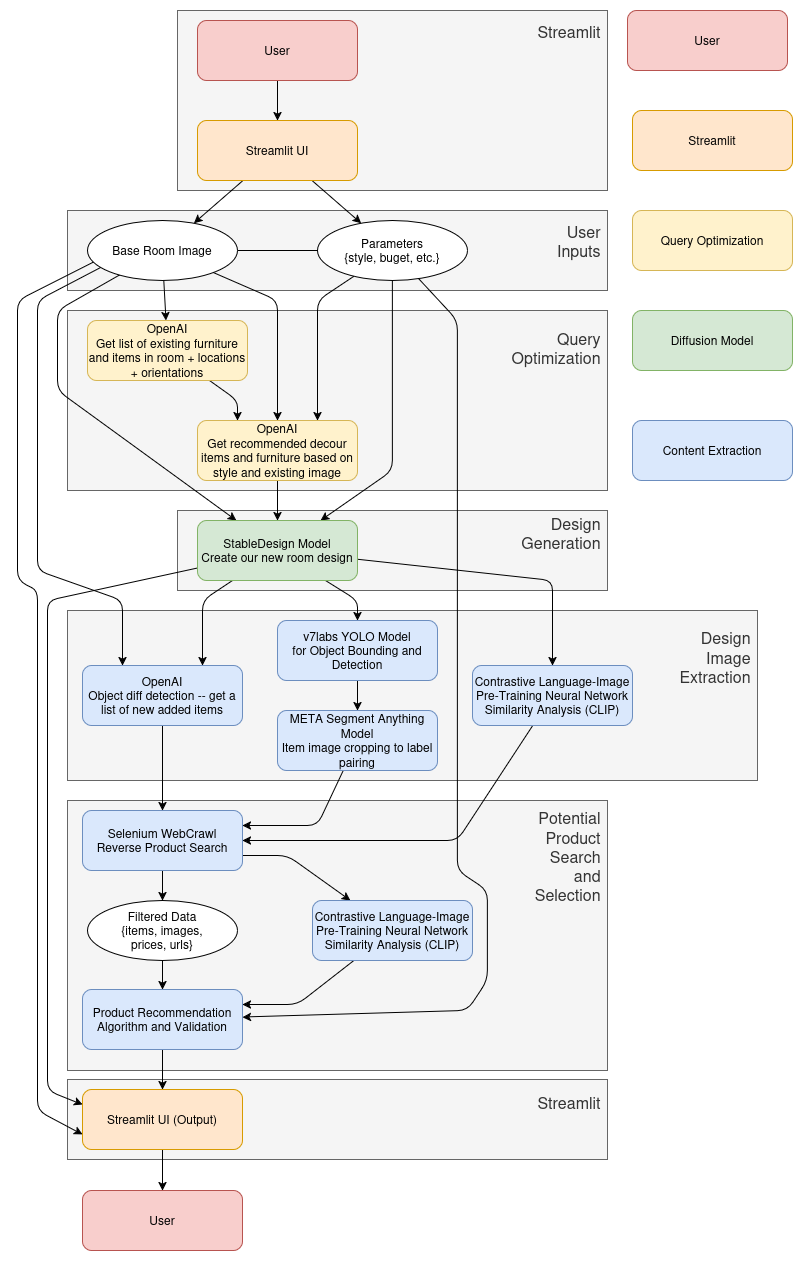

The diagram above was exported from draw.io. Its source (the exported page's mxGraphModel, read from the mxfile embedded in the PNG):
<mxGraphModel dx="1946" dy="1148" grid="1" gridSize="10" guides="1" tooltips="1" connect="1" arrows="1" fold="1" page="1" pageScale="1" pageWidth="827" pageHeight="1169" math="0" shadow="0">
  <root>
    <mxCell id="0" />
    <mxCell id="1" parent="0" />
    <mxCell id="134" value="&lt;div&gt;&lt;span style=&quot;font-size: 16px;&quot;&gt;User&amp;nbsp;&lt;/span&gt;&lt;/div&gt;&lt;div&gt;&lt;span style=&quot;font-size: 16px;&quot;&gt;Inputs&amp;nbsp;&lt;/span&gt;&lt;/div&gt;&lt;div&gt;&lt;span style=&quot;font-size: 16px;&quot;&gt;&lt;br&gt;&lt;/span&gt;&lt;/div&gt;" style="whiteSpace=wrap;html=1;align=right;fillColor=#f5f5f5;strokeColor=#666666;fontColor=#333333;" parent="1" vertex="1">
      <mxGeometry x="190" y="230" width="540" height="80" as="geometry" />
    </mxCell>
    <mxCell id="133" value="&lt;span style=&quot;font-size: 16px;&quot;&gt;Streamlit&amp;nbsp;&lt;/span&gt;&lt;div&gt;&lt;font style=&quot;font-size: 16px;&quot;&gt;&lt;br&gt;&lt;/font&gt;&lt;/div&gt;&lt;div&gt;&lt;br&gt;&lt;/div&gt;" style="whiteSpace=wrap;html=1;align=right;fillColor=#f5f5f5;strokeColor=#666666;fontColor=#333333;" parent="1" vertex="1">
      <mxGeometry x="190" y="1099" width="540" height="80" as="geometry" />
    </mxCell>
    <mxCell id="132" value="&lt;span style=&quot;font-size: 16px;&quot;&gt;Design&amp;nbsp;&lt;/span&gt;&lt;div&gt;&lt;span style=&quot;font-size: 16px;&quot;&gt;Image&amp;nbsp;&lt;/span&gt;&lt;/div&gt;&lt;div&gt;&lt;span style=&quot;font-size: 16px;&quot;&gt;Extraction&amp;nbsp;&lt;/span&gt;&lt;/div&gt;&lt;div&gt;&lt;span style=&quot;font-size: 16px;&quot;&gt;&lt;br&gt;&lt;/span&gt;&lt;/div&gt;&lt;div&gt;&lt;span style=&quot;font-size: 16px;&quot;&gt;&lt;br&gt;&lt;/span&gt;&lt;/div&gt;&lt;div&gt;&lt;span style=&quot;font-size: 16px;&quot;&gt;&lt;br&gt;&lt;/span&gt;&lt;/div&gt;&lt;div&gt;&lt;span style=&quot;font-size: 16px;&quot;&gt;&lt;br&gt;&lt;/span&gt;&lt;/div&gt;" style="whiteSpace=wrap;html=1;align=right;fillColor=#f5f5f5;strokeColor=#666666;fontColor=#333333;" parent="1" vertex="1">
      <mxGeometry x="190" y="630" width="690" height="170" as="geometry" />
    </mxCell>
    <mxCell id="131" value="&lt;div&gt;&lt;span style=&quot;font-size: 16px;&quot;&gt;Design&amp;nbsp;&lt;/span&gt;&lt;/div&gt;&lt;div&gt;&lt;span style=&quot;font-size: 16px;&quot;&gt;Generation&amp;nbsp;&lt;/span&gt;&lt;/div&gt;&lt;div&gt;&lt;font style=&quot;font-size: 13px;&quot;&gt;&amp;nbsp; &amp;nbsp;&lt;/font&gt;&lt;/div&gt;&lt;div&gt;&lt;span style=&quot;font-size: 16px;&quot;&gt;&lt;br&gt;&lt;/span&gt;&lt;/div&gt;" style="whiteSpace=wrap;html=1;align=right;fillColor=#f5f5f5;strokeColor=#666666;fontColor=#333333;" parent="1" vertex="1">
      <mxGeometry x="300" y="530" width="430" height="80" as="geometry" />
    </mxCell>
    <mxCell id="125" value="&lt;span style=&quot;font-size: 16px;&quot;&gt;Potential&amp;nbsp;&lt;/span&gt;&lt;div&gt;&lt;span style=&quot;font-size: 16px;&quot;&gt;Product&amp;nbsp;&lt;/span&gt;&lt;div&gt;&lt;span style=&quot;font-size: 16px;&quot;&gt;Search&amp;nbsp;&lt;/span&gt;&lt;div&gt;&lt;div&gt;&lt;font style=&quot;font-size: 16px;&quot;&gt;and&amp;nbsp;&lt;/font&gt;&lt;/div&gt;&lt;div&gt;&lt;font style=&quot;font-size: 16px;&quot;&gt;Selection&amp;nbsp;&lt;/font&gt;&lt;/div&gt;&lt;div&gt;&lt;font style=&quot;font-size: 16px;&quot;&gt;&lt;br&gt;&lt;/font&gt;&lt;/div&gt;&lt;div&gt;&lt;font style=&quot;font-size: 16px;&quot;&gt;&lt;br&gt;&lt;/font&gt;&lt;/div&gt;&lt;div&gt;&lt;br&gt;&lt;/div&gt;&lt;div&gt;&lt;font style=&quot;font-size: 16px;&quot;&gt;&lt;br&gt;&lt;/font&gt;&lt;/div&gt;&lt;div&gt;&lt;font style=&quot;font-size: 16px;&quot;&gt;&lt;br&gt;&lt;/font&gt;&lt;/div&gt;&lt;div&gt;&lt;font style=&quot;font-size: 16px;&quot;&gt;&lt;br&gt;&lt;/font&gt;&lt;/div&gt;&lt;div&gt;&lt;font style=&quot;font-size: 16px;&quot;&gt;&lt;br&gt;&lt;/font&gt;&lt;/div&gt;&lt;div&gt;&lt;br&gt;&lt;/div&gt;&lt;div&gt;&lt;br&gt;&lt;/div&gt;&lt;/div&gt;&lt;/div&gt;&lt;/div&gt;" style="whiteSpace=wrap;html=1;align=right;fillColor=#f5f5f5;strokeColor=#666666;fontColor=#333333;" parent="1" vertex="1">
      <mxGeometry x="190" y="820" width="540" height="270" as="geometry" />
    </mxCell>
    <mxCell id="124" value="&lt;span style=&quot;font-size: 16px;&quot;&gt;Streamlit&amp;nbsp;&lt;/span&gt;&lt;br&gt;&lt;div&gt;&lt;font style=&quot;font-size: 16px;&quot;&gt;&lt;br&gt;&lt;/font&gt;&lt;/div&gt;&lt;div&gt;&lt;font style=&quot;font-size: 27px;&quot;&gt;&lt;br&gt;&lt;/font&gt;&lt;/div&gt;&lt;div&gt;&lt;font style=&quot;font-size: 16px;&quot;&gt;&lt;br&gt;&lt;/font&gt;&lt;/div&gt;&lt;div&gt;&lt;font style=&quot;font-size: 16px;&quot;&gt;&lt;br&gt;&lt;/font&gt;&lt;/div&gt;&lt;div&gt;&lt;br&gt;&lt;/div&gt;&lt;div&gt;&lt;font style=&quot;font-size: 16px;&quot;&gt;&lt;br&gt;&lt;/font&gt;&lt;/div&gt;&lt;div&gt;&lt;br&gt;&lt;/div&gt;" style="whiteSpace=wrap;html=1;align=right;fillColor=#f5f5f5;strokeColor=#666666;fontColor=#333333;" parent="1" vertex="1">
      <mxGeometry x="300" y="30" width="430" height="180" as="geometry" />
    </mxCell>
    <mxCell id="123" value="&lt;font style=&quot;font-size: 16px;&quot;&gt;Query&amp;nbsp;&lt;/font&gt;&lt;div&gt;&lt;font style=&quot;font-size: 16px;&quot;&gt;Optimization&amp;nbsp;&lt;/font&gt;&lt;/div&gt;&lt;div&gt;&lt;font style=&quot;font-size: 16px;&quot;&gt;&lt;br&gt;&lt;/font&gt;&lt;/div&gt;&lt;div&gt;&lt;font style=&quot;font-size: 16px;&quot;&gt;&lt;br&gt;&lt;/font&gt;&lt;/div&gt;&lt;div&gt;&lt;font style=&quot;font-size: 16px;&quot;&gt;&lt;br&gt;&lt;/font&gt;&lt;/div&gt;&lt;div&gt;&lt;br&gt;&lt;/div&gt;&lt;div&gt;&lt;font style=&quot;font-size: 16px;&quot;&gt;&lt;br&gt;&lt;/font&gt;&lt;/div&gt;&lt;div&gt;&lt;br&gt;&lt;/div&gt;" style="whiteSpace=wrap;html=1;align=right;fillColor=#f5f5f5;strokeColor=#666666;fontColor=#333333;" parent="1" vertex="1">
      <mxGeometry x="190" y="330" width="540" height="180" as="geometry" />
    </mxCell>
    <mxCell id="91" style="edgeStyle=none;html=1;endArrow=none;endFill=0;" parent="1" source="23" target="88" edge="1">
      <mxGeometry relative="1" as="geometry" />
    </mxCell>
    <mxCell id="95" style="edgeStyle=none;html=1;entryX=0.75;entryY=0;entryDx=0;entryDy=0;" parent="1" source="23" target="94" edge="1">
      <mxGeometry relative="1" as="geometry">
        <Array as="points">
          <mxPoint x="440" y="320" />
        </Array>
      </mxGeometry>
    </mxCell>
    <mxCell id="99" style="edgeStyle=none;html=1;" parent="1" source="23" target="97" edge="1">
      <mxGeometry relative="1" as="geometry">
        <Array as="points">
          <mxPoint x="515" y="490" />
        </Array>
      </mxGeometry>
    </mxCell>
    <mxCell id="118" style="edgeStyle=none;html=1;" parent="1" source="23" target="116" edge="1">
      <mxGeometry relative="1" as="geometry">
        <Array as="points">
          <mxPoint x="580" y="340" />
          <mxPoint x="580" y="890" />
          <mxPoint x="610" y="910" />
          <mxPoint x="610" y="1000" />
          <mxPoint x="590" y="1030" />
        </Array>
      </mxGeometry>
    </mxCell>
    <mxCell id="23" value="Parameters&lt;div&gt;{style, buget, etc.}&lt;/div&gt;" style="ellipse;whiteSpace=wrap;html=1;" parent="1" vertex="1">
      <mxGeometry x="440" y="240" width="150" height="60" as="geometry" />
    </mxCell>
    <mxCell id="86" style="edgeStyle=none;html=1;" parent="1" source="84" target="85" edge="1">
      <mxGeometry relative="1" as="geometry" />
    </mxCell>
    <mxCell id="84" value="User" style="rounded=1;whiteSpace=wrap;html=1;fillColor=#f8cecc;strokeColor=#b85450;" parent="1" vertex="1">
      <mxGeometry x="320" y="40" width="160" height="60" as="geometry" />
    </mxCell>
    <mxCell id="89" style="edgeStyle=none;html=1;" parent="1" source="85" target="88" edge="1">
      <mxGeometry relative="1" as="geometry" />
    </mxCell>
    <mxCell id="90" style="edgeStyle=none;html=1;" parent="1" source="85" target="23" edge="1">
      <mxGeometry relative="1" as="geometry" />
    </mxCell>
    <mxCell id="85" value="Streamlit UI" style="rounded=1;whiteSpace=wrap;html=1;fillColor=#ffe6cc;strokeColor=#d79b00;" parent="1" vertex="1">
      <mxGeometry x="320" y="140" width="160" height="60" as="geometry" />
    </mxCell>
    <mxCell id="93" style="edgeStyle=none;html=1;" parent="1" source="88" target="92" edge="1">
      <mxGeometry relative="1" as="geometry" />
    </mxCell>
    <mxCell id="100" style="edgeStyle=none;html=1;" parent="1" source="88" target="97" edge="1">
      <mxGeometry relative="1" as="geometry">
        <Array as="points">
          <mxPoint x="180" y="330" />
          <mxPoint x="180" y="410" />
        </Array>
      </mxGeometry>
    </mxCell>
    <mxCell id="101" style="edgeStyle=none;html=1;" parent="1" source="88" target="94" edge="1">
      <mxGeometry relative="1" as="geometry">
        <Array as="points">
          <mxPoint x="400" y="320" />
        </Array>
      </mxGeometry>
    </mxCell>
    <mxCell id="105" style="edgeStyle=none;html=1;exitX=0.113;exitY=0.75;exitDx=0;exitDy=0;exitPerimeter=0;entryX=0.25;entryY=0;entryDx=0;entryDy=0;" parent="1" source="88" target="102" edge="1">
      <mxGeometry relative="1" as="geometry">
        <Array as="points">
          <mxPoint x="160" y="320" />
          <mxPoint x="160" y="590" />
          <mxPoint x="245" y="620" />
        </Array>
      </mxGeometry>
    </mxCell>
    <mxCell id="122" style="edgeStyle=none;html=1;entryX=0;entryY=0.75;entryDx=0;entryDy=0;exitX=0.047;exitY=0.683;exitDx=0;exitDy=0;exitPerimeter=0;" parent="1" source="88" target="119" edge="1">
      <mxGeometry relative="1" as="geometry">
        <Array as="points">
          <mxPoint x="140" y="320" />
          <mxPoint x="140" y="600" />
          <mxPoint x="160" y="610" />
          <mxPoint x="160" y="1130" />
        </Array>
      </mxGeometry>
    </mxCell>
    <mxCell id="88" value="Base Room Image" style="ellipse;whiteSpace=wrap;html=1;" parent="1" vertex="1">
      <mxGeometry x="210" y="240" width="150" height="60" as="geometry" />
    </mxCell>
    <mxCell id="96" style="edgeStyle=none;html=1;entryX=0.25;entryY=0;entryDx=0;entryDy=0;" parent="1" source="92" target="94" edge="1">
      <mxGeometry relative="1" as="geometry">
        <Array as="points">
          <mxPoint x="360" y="420" />
        </Array>
      </mxGeometry>
    </mxCell>
    <mxCell id="92" value="OpenAI&lt;div&gt;Get list of existing furniture and items in room + locations + orientations&lt;/div&gt;" style="rounded=1;whiteSpace=wrap;html=1;fillColor=#fff2cc;strokeColor=#d6b656;" parent="1" vertex="1">
      <mxGeometry x="210" y="340" width="160" height="60" as="geometry" />
    </mxCell>
    <mxCell id="98" style="edgeStyle=none;html=1;" parent="1" source="94" target="97" edge="1">
      <mxGeometry relative="1" as="geometry" />
    </mxCell>
    <mxCell id="94" value="OpenAI&lt;div&gt;Get recommended decour items and furniture based on style and existing image&lt;/div&gt;" style="rounded=1;whiteSpace=wrap;html=1;fillColor=#fff2cc;strokeColor=#d6b656;" parent="1" vertex="1">
      <mxGeometry x="320" y="440" width="160" height="60" as="geometry" />
    </mxCell>
    <mxCell id="104" style="edgeStyle=none;html=1;entryX=0.75;entryY=0;entryDx=0;entryDy=0;" parent="1" source="97" target="102" edge="1">
      <mxGeometry relative="1" as="geometry">
        <Array as="points">
          <mxPoint x="325" y="620" />
        </Array>
      </mxGeometry>
    </mxCell>
    <mxCell id="106" style="edgeStyle=none;html=1;entryX=0.5;entryY=0;entryDx=0;entryDy=0;" parent="1" source="97" target="103" edge="1">
      <mxGeometry relative="1" as="geometry">
        <Array as="points">
          <mxPoint x="480" y="620" />
        </Array>
      </mxGeometry>
    </mxCell>
    <mxCell id="121" style="edgeStyle=none;html=1;entryX=0;entryY=0.25;entryDx=0;entryDy=0;" parent="1" source="97" target="119" edge="1">
      <mxGeometry relative="1" as="geometry">
        <Array as="points">
          <mxPoint x="170" y="620" />
          <mxPoint x="170" y="1110" />
        </Array>
      </mxGeometry>
    </mxCell>
    <mxCell id="141" style="edgeStyle=none;html=1;" parent="1" source="97" target="138" edge="1">
      <mxGeometry relative="1" as="geometry">
        <Array as="points">
          <mxPoint x="675" y="600" />
        </Array>
      </mxGeometry>
    </mxCell>
    <mxCell id="97" value="StableDesign Model&lt;div&gt;Create our new room design&lt;/div&gt;" style="rounded=1;whiteSpace=wrap;html=1;fillColor=#d5e8d4;strokeColor=#82b366;" parent="1" vertex="1">
      <mxGeometry x="320" y="540" width="160" height="60" as="geometry" />
    </mxCell>
    <mxCell id="126" style="edgeStyle=none;html=1;" parent="1" source="102" target="111" edge="1">
      <mxGeometry relative="1" as="geometry" />
    </mxCell>
    <mxCell id="102" value="OpenAI&lt;div&gt;Object diff detection -- get a list of new added items&lt;/div&gt;" style="rounded=1;whiteSpace=wrap;html=1;fillColor=#dae8fc;strokeColor=#6c8ebf;" parent="1" vertex="1">
      <mxGeometry x="205" y="685" width="160" height="60" as="geometry" />
    </mxCell>
    <mxCell id="108" style="edgeStyle=none;html=1;" parent="1" source="103" target="107" edge="1">
      <mxGeometry relative="1" as="geometry" />
    </mxCell>
    <mxCell id="103" value="&lt;div&gt;&lt;span style=&quot;background-color: transparent;&quot;&gt;v7labs YOLO Model&lt;/span&gt;&lt;/div&gt;&lt;div&gt;&lt;span style=&quot;background-color: transparent;&quot;&gt;for Object Bounding and Detection&lt;/span&gt;&lt;/div&gt;" style="rounded=1;whiteSpace=wrap;html=1;fillColor=#dae8fc;strokeColor=#6c8ebf;" parent="1" vertex="1">
      <mxGeometry x="400" y="640" width="160" height="60" as="geometry" />
    </mxCell>
    <mxCell id="112" style="edgeStyle=none;html=1;entryX=1;entryY=0.25;entryDx=0;entryDy=0;" parent="1" source="107" target="111" edge="1">
      <mxGeometry relative="1" as="geometry">
        <Array as="points">
          <mxPoint x="440" y="845" />
        </Array>
      </mxGeometry>
    </mxCell>
    <mxCell id="107" value="&lt;div&gt;&lt;span style=&quot;background-color: transparent;&quot;&gt;META Segment Anything Model&lt;/span&gt;&lt;/div&gt;&lt;div&gt;&lt;span style=&quot;background-color: transparent;&quot;&gt;Item image cropping&amp;nbsp;&lt;/span&gt;&lt;span style=&quot;background-color: transparent;&quot;&gt;to&amp;nbsp;&lt;/span&gt;&lt;span style=&quot;background-color: transparent;&quot;&gt;label pairing&lt;/span&gt;&lt;/div&gt;&lt;div&gt;&lt;/div&gt;" style="rounded=1;whiteSpace=wrap;html=1;fillColor=#dae8fc;strokeColor=#6c8ebf;" parent="1" vertex="1">
      <mxGeometry x="400" y="730" width="160" height="60" as="geometry" />
    </mxCell>
    <mxCell id="115" style="edgeStyle=none;html=1;" parent="1" source="111" target="114" edge="1">
      <mxGeometry relative="1" as="geometry" />
    </mxCell>
    <mxCell id="136" style="edgeStyle=none;html=1;exitX=1;exitY=0.75;exitDx=0;exitDy=0;" parent="1" source="111" target="135" edge="1">
      <mxGeometry relative="1" as="geometry">
        <Array as="points">
          <mxPoint x="410" y="875" />
        </Array>
      </mxGeometry>
    </mxCell>
    <mxCell id="111" value="&lt;div&gt;Selenium WebCrawl&lt;/div&gt;Reverse Product Search&lt;div&gt;&lt;/div&gt;" style="rounded=1;whiteSpace=wrap;html=1;fillColor=#dae8fc;strokeColor=#6c8ebf;" parent="1" vertex="1">
      <mxGeometry x="205" y="830" width="160" height="60" as="geometry" />
    </mxCell>
    <mxCell id="117" style="edgeStyle=none;html=1;" parent="1" source="114" target="116" edge="1">
      <mxGeometry relative="1" as="geometry" />
    </mxCell>
    <mxCell id="114" value="Filtered Data&lt;div&gt;{items, images,&lt;/div&gt;&lt;div&gt;prices, urls}&lt;/div&gt;" style="ellipse;whiteSpace=wrap;html=1;" parent="1" vertex="1">
      <mxGeometry x="210" y="920" width="150" height="60" as="geometry" />
    </mxCell>
    <mxCell id="120" style="edgeStyle=none;html=1;" parent="1" source="116" target="119" edge="1">
      <mxGeometry relative="1" as="geometry" />
    </mxCell>
    <mxCell id="116" value="Product Recommendation Algorithm and Validation&lt;div&gt;&lt;/div&gt;&lt;div&gt;&lt;/div&gt;" style="rounded=1;whiteSpace=wrap;html=1;fillColor=#dae8fc;strokeColor=#6c8ebf;" parent="1" vertex="1">
      <mxGeometry x="205" y="1009" width="160" height="60" as="geometry" />
    </mxCell>
    <mxCell id="145" style="edgeStyle=none;html=1;" parent="1" source="119" target="144" edge="1">
      <mxGeometry relative="1" as="geometry" />
    </mxCell>
    <mxCell id="119" value="Streamlit UI (Output)&lt;div&gt;&lt;/div&gt;&lt;div&gt;&lt;/div&gt;" style="rounded=1;whiteSpace=wrap;html=1;fillColor=#ffe6cc;strokeColor=#d79b00;" parent="1" vertex="1">
      <mxGeometry x="205" y="1109" width="160" height="60" as="geometry" />
    </mxCell>
    <mxCell id="127" value="Streamlit" style="rounded=1;whiteSpace=wrap;html=1;fillColor=#ffe6cc;strokeColor=#d79b00;" parent="1" vertex="1">
      <mxGeometry x="755" y="130" width="160" height="60" as="geometry" />
    </mxCell>
    <mxCell id="128" value="Query Optimization" style="rounded=1;whiteSpace=wrap;html=1;fillColor=#fff2cc;strokeColor=#d6b656;" parent="1" vertex="1">
      <mxGeometry x="755" y="230" width="160" height="60" as="geometry" />
    </mxCell>
    <mxCell id="129" value="User" style="rounded=1;whiteSpace=wrap;html=1;fillColor=#f8cecc;strokeColor=#b85450;" parent="1" vertex="1">
      <mxGeometry x="750" y="30" width="160" height="60" as="geometry" />
    </mxCell>
    <mxCell id="130" value="Diffusion Model" style="rounded=1;whiteSpace=wrap;html=1;fillColor=#d5e8d4;strokeColor=#82b366;" parent="1" vertex="1">
      <mxGeometry x="755" y="330" width="160" height="60" as="geometry" />
    </mxCell>
    <mxCell id="137" style="edgeStyle=none;html=1;entryX=1;entryY=0.25;entryDx=0;entryDy=0;" parent="1" source="135" target="116" edge="1">
      <mxGeometry relative="1" as="geometry">
        <Array as="points">
          <mxPoint x="420" y="1024" />
        </Array>
      </mxGeometry>
    </mxCell>
    <mxCell id="135" value="Contrastive Language-Image Pre-Training Neural Network&lt;div&gt;Similarity Analysis (CLIP)&lt;/div&gt;" style="rounded=1;whiteSpace=wrap;html=1;fillColor=#dae8fc;strokeColor=#6c8ebf;" parent="1" vertex="1">
      <mxGeometry x="435" y="920" width="160" height="60" as="geometry" />
    </mxCell>
    <mxCell id="142" style="edgeStyle=none;html=1;" parent="1" source="138" target="111" edge="1">
      <mxGeometry relative="1" as="geometry">
        <Array as="points">
          <mxPoint x="580" y="860" />
        </Array>
      </mxGeometry>
    </mxCell>
    <mxCell id="138" value="Contrastive Language-Image Pre-Training Neural Network&lt;div&gt;Similarity Analysis (CLIP)&lt;/div&gt;" style="rounded=1;whiteSpace=wrap;html=1;fillColor=#dae8fc;strokeColor=#6c8ebf;" parent="1" vertex="1">
      <mxGeometry x="595" y="685" width="160" height="60" as="geometry" />
    </mxCell>
    <mxCell id="143" value="Content Extraction" style="rounded=1;whiteSpace=wrap;html=1;fillColor=#dae8fc;strokeColor=#6c8ebf;" parent="1" vertex="1">
      <mxGeometry x="755" y="440" width="160" height="60" as="geometry" />
    </mxCell>
    <mxCell id="144" value="User" style="rounded=1;whiteSpace=wrap;html=1;fillColor=#f8cecc;strokeColor=#b85450;" parent="1" vertex="1">
      <mxGeometry x="205" y="1210" width="160" height="60" as="geometry" />
    </mxCell>
  </root>
</mxGraphModel>